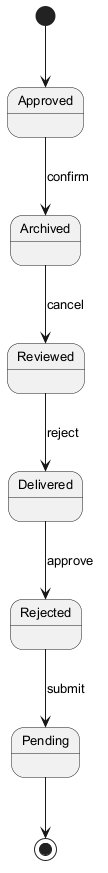

The diagram above was rendered by PlantUML. Its source (embedded in the PNG):
@startuml
skinparam backgroundColor #FFFFFF
skinparam classBackgroundColor #F1F8E9
skinparam classBorderColor #33691E
skinparam defaultFontSize 13
[*] --> Approved
Approved --> Archived : confirm
Archived --> Reviewed : cancel
Reviewed --> Delivered : reject
Delivered --> Rejected : approve
Rejected --> Pending : submit
Pending --> [*]
@enduml